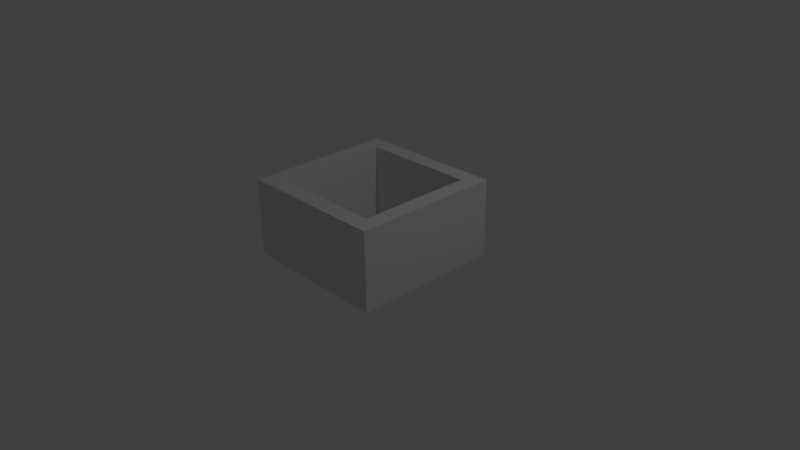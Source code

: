 # Source: wall.blend  (saved by Blender 2.71.0; exported with 4.5.12 LTS)
import bpy
from mathutils import Matrix  # noqa: F401  (used for matrix-valued properties, if any)

bpy.ops.wm.read_factory_settings(use_empty=True)
scene = bpy.context.scene
scene.name = 'Scene'

# ---- collections
col_collection_1 = bpy.data.collections.new('Collection 1'); scene.collection.children.link(col_collection_1)

# ---- world
world_world = bpy.data.worlds.new('World'); scene.world = world_world
world_world.color = (0.05088, 0.05088, 0.05088)
world_world.use_sun_shadow = False
world_world.sun_shadow_jitter_overblur = 0.0
world_world.cycles.sampling_method = 'MANUAL'
world_world.cycles.sample_map_resolution = 256

# ---- cameras
cam_camera = bpy.data.cameras.new('Camera')
cam_camera.clip_end = 100.0
cam_camera.lens = 35.0
cam_camera.sensor_width = 32.0
cam_camera.sensor_height = 18.0
cam_camera.ortho_scale = 7.314
cam_camera.dof.focus_distance = 0.0
cam_camera.dof.aperture_fstop = 128.0

# ---- lights
light_lamp = bpy.data.lights.new('Lamp', 'POINT')
light_lamp.transmission_factor = 0.0
light_lamp.cutoff_distance = 30.0
light_lamp.energy = 100.0
light_lamp.shadow_buffer_clip_start = 1.001
light_lamp.shadow_soft_size = 0.1
light_lamp.shadow_maximum_resolution = 0.006
light_lamp.use_absolute_resolution = True
light_lamp.cycles.use_multiple_importance_sampling = False

# ---- meshes
me_grid = bpy.data.meshes.new('Grid')
me_grid.from_pydata([(-1.0, -1.0, 0.0), (-0.7778, -1.0, 0.0), (-0.5556, -1.0, 0.0), (-0.3333, -1.0, 0.0), (-0.1111, -1.0, 0.0), (0.1111, -1.0, 0.0), (0.3333, -1.0, 0.0), (0.5556, -1.0, 0.0), (0.7778, -1.0, 0.0), (1.0, -1.0, 0.0), (-1.0, -0.7778, 0.0), (-0.7778, -0.7778, 0.0), (-0.5556, -0.7778, 0.0), (-0.3333, -0.7778, 0.0), (-0.1111, -0.7778, 0.0), (0.1111, -0.7778, 0.0), (0.3333, -0.7778, 0.0), (0.5556, -0.7778, 0.0), (0.7778, -0.7778, 0.0), (1.0, -0.7778, 0.0), (-1.0, -0.5556, 0.0), (-0.7778, -0.5556, 0.0), (0.7778, -0.5556, 0.0), (1.0, -0.5556, 0.0), (-1.0, -0.3333, 0.0), (-0.7778, -0.3333, 0.0), (0.7778, -0.3333, 0.0), (1.0, -0.3333, 0.0), (-1.0, -0.1111, 0.0), (-0.7778, -0.1111, 0.0), (0.7778, -0.1111, 0.0), (1.0, -0.1111, 0.0), (-1.0, 0.1111, 0.0), (-0.7778, 0.1111, 0.0), (0.7778, 0.1111, 0.0), (1.0, 0.1111, 0.0), (-1.0, 0.3333, 0.0), (-0.7778, 0.3333, 0.0), (0.7778, 0.3333, 0.0), (1.0, 0.3333, 0.0), (-1.0, 0.5556, 0.0), (-0.7778, 0.5556, 0.0), (0.7778, 0.5556, 0.0), (1.0, 0.5556, 0.0), (-1.0, 0.7778, 0.0), (-0.7778, 0.7778, 0.0), (-0.5556, 0.7778, 0.0), (-0.3333, 0.7778, 0.0), (-0.1111, 0.7778, 0.0), (0.1111, 0.7778, 0.0), (0.3333, 0.7778, 0.0), (0.5556, 0.7778, 0.0), (0.7778, 0.7778, 0.0), (1.0, 0.7778, 0.0), (-1.0, 1.0, 0.0), (-0.7778, 1.0, 0.0), (-0.5556, 1.0, 0.0), (-0.3333, 1.0, 0.0), (-0.1111, 1.0, 0.0), (0.1111, 1.0, 0.0), (0.3333, 1.0, 0.0), (0.5556, 1.0, 0.0), (0.7778, 1.0, 0.0), (1.0, 1.0, 0.0), (-1.0, -1.0, 1.042), (-0.7778, -1.0, 1.042), (-0.5556, -1.0, 1.042), (-0.3333, -1.0, 1.042), (-0.1111, -1.0, 1.042), (0.1111, -1.0, 1.042), (0.3333, -1.0, 1.042), (0.5556, -1.0, 1.042), (0.7778, -1.0, 1.042), (1.0, -1.0, 1.042), (-1.0, -0.7778, 1.042), (-0.7778, -0.7778, 1.042), (-0.5556, -0.7778, 1.042), (-0.3333, -0.7778, 1.042), (-0.1111, -0.7778, 1.042), (0.1111, -0.7778, 1.042), (0.3333, -0.7778, 1.042), (0.5556, -0.7778, 1.042), (0.7778, -0.7778, 1.042), (1.0, -0.7778, 1.042), (-1.0, -0.5556, 1.042), (-0.7778, -0.5556, 1.042), (0.7778, -0.5556, 1.042), (1.0, -0.5556, 1.042), (-1.0, -0.3333, 1.042), (-0.7778, -0.3333, 1.042), (0.7778, -0.3333, 1.042), (1.0, -0.3333, 1.042), (-1.0, -0.1111, 1.042), (-0.7778, -0.1111, 1.042), (0.7778, -0.1111, 1.042), (1.0, -0.1111, 1.042), (-1.0, 0.1111, 1.042), (-0.7778, 0.1111, 1.042), (0.7778, 0.1111, 1.042), (1.0, 0.1111, 1.042), (-1.0, 0.3333, 1.042), (-0.7778, 0.3333, 1.042), (0.7778, 0.3333, 1.042), (1.0, 0.3333, 1.042), (-1.0, 0.5556, 1.042), (-0.7778, 0.5556, 1.042), (0.7778, 0.5556, 1.042), (1.0, 0.5556, 1.042), (-1.0, 0.7778, 1.042), (-0.7778, 0.7778, 1.042), (-0.5556, 0.7778, 1.042), (-0.3333, 0.7778, 1.042), (-0.1111, 0.7778, 1.042), (0.1111, 0.7778, 1.042), (0.3333, 0.7778, 1.042), (0.5556, 0.7778, 1.042), (0.7778, 0.7778, 1.042), (1.0, 0.7778, 1.042), (-1.0, 1.0, 1.042), (-0.7778, 1.0, 1.042), (-0.5556, 1.0, 1.042), (-0.3333, 1.0, 1.042), (-0.1111, 1.0, 1.042), (0.1111, 1.0, 1.042), (0.3333, 1.0, 1.042), (0.5556, 1.0, 1.042), (0.7778, 1.0, 1.042), (1.0, 1.0, 1.042)], [], [(0, 10, 11, 1), (1, 11, 12, 2), (2, 12, 13, 3), (3, 13, 14, 4), (4, 14, 15, 5), (5, 15, 16, 6), (6, 16, 17, 7), (7, 17, 18, 8), (8, 18, 19, 9), (10, 20, 21, 11), (18, 22, 23, 19), (20, 24, 25, 21), (22, 26, 27, 23), (24, 28, 29, 25), (26, 30, 31, 27), (28, 32, 33, 29), (30, 34, 35, 31), (32, 36, 37, 33), (34, 38, 39, 35), (36, 40, 41, 37), (38, 42, 43, 39), (40, 44, 45, 41), (42, 52, 53, 43), (44, 54, 55, 45), (45, 55, 56, 46), (46, 56, 57, 47), (47, 57, 58, 48), (48, 58, 59, 49), (49, 59, 60, 50), (50, 60, 61, 51), (51, 61, 62, 52), (52, 62, 63, 53), (64, 65, 75, 74), (65, 66, 76, 75), (66, 67, 77, 76), (67, 68, 78, 77), (68, 69, 79, 78), (69, 70, 80, 79), (70, 71, 81, 80), (71, 72, 82, 81), (72, 73, 83, 82), (74, 75, 85, 84), (82, 83, 87, 86), (84, 85, 89, 88), (86, 87, 91, 90), (88, 89, 93, 92), (90, 91, 95, 94), (92, 93, 97, 96), (94, 95, 99, 98), (96, 97, 101, 100), (98, 99, 103, 102), (100, 101, 105, 104), (102, 103, 107, 106), (104, 105, 109, 108), (106, 107, 117, 116), (108, 109, 119, 118), (109, 110, 120, 119), (110, 111, 121, 120), (111, 112, 122, 121), (112, 113, 123, 122), (113, 114, 124, 123), (114, 115, 125, 124), (115, 116, 126, 125), (116, 117, 127, 126), (59, 58, 122, 123), (4, 5, 69, 68), (31, 35, 99, 95), (41, 45, 109, 105), (20, 10, 74, 84), (12, 11, 75, 76), (30, 26, 90, 94), (63, 62, 126, 127), (40, 36, 100, 104), (17, 16, 80, 81), (52, 42, 106, 116), (11, 21, 85, 75), (56, 55, 119, 120), (2, 3, 67, 66), (27, 31, 95, 91), (7, 8, 72, 71), (37, 41, 105, 101), (10, 0, 64, 74), (26, 22, 86, 90), (51, 52, 116, 115), (60, 59, 123, 124), (15, 14, 78, 79), (36, 32, 96, 100), (45, 46, 110, 109), (43, 53, 117, 107), (0, 1, 65, 64), (23, 27, 91, 87), (5, 6, 70, 69), (33, 37, 101, 97), (22, 18, 82, 86), (46, 47, 111, 110), (57, 56, 120, 121), (13, 12, 76, 77), (32, 28, 92, 96), (18, 17, 81, 82), (42, 38, 102, 106), (61, 60, 124, 125), (19, 23, 87, 83), (47, 48, 112, 111), (3, 4, 68, 67), (29, 33, 97, 93), (8, 9, 73, 72), (39, 43, 107, 103), (54, 44, 108, 118), (28, 24, 88, 92), (16, 15, 79, 80), (38, 34, 98, 102), (48, 49, 113, 112), (58, 57, 121, 122), (9, 19, 83, 73), (25, 29, 93, 89), (1, 2, 66, 65), (62, 61, 125, 126), (6, 7, 71, 70), (35, 39, 103, 99), (24, 20, 84, 88), (49, 50, 114, 113), (14, 13, 77, 78), (34, 30, 94, 98), (44, 40, 104, 108), (55, 54, 118, 119), (53, 63, 127, 117), (21, 25, 89, 85), (50, 51, 115, 114)])
me_grid.use_remesh_preserve_volume = False
me_grid.use_remesh_preserve_attributes = False
me_grid.use_mirror_vertex_groups = False
me_grid.update()

# ---- objects
ob_grid = bpy.data.objects.new('Grid', me_grid)
ob_lamp = bpy.data.objects.new('Lamp', light_lamp)
ob_camera = bpy.data.objects.new('Camera', cam_camera)

# ---- transforms, parenting, visibility, modifiers, constraints
ob_grid.location = (0.0, 0.0, 0.0)
ob_grid.lineart.crease_threshold = 0.0
ob_lamp.location = (4.076, 1.005, 5.904)
ob_lamp.rotation_euler = (0.6503, 0.05522, 1.866)
ob_lamp.lock_rotations_4d = False
ob_lamp.empty_display_type = 'ARROWS'
ob_lamp.color = (0.0, 0.0, 0.0, 0.0)
ob_lamp.lineart.crease_threshold = 0.0
ob_camera.location = (7.481, -6.508, 5.344)
ob_camera.rotation_euler = (1.109, 0.01082, 0.8149)
ob_camera.lock_rotations_4d = False
ob_camera.empty_display_type = 'ARROWS'
ob_camera.color = (0.0, 0.0, 0.0, 0.0)
ob_camera.display_type = 'WIRE'
ob_camera.lineart.crease_threshold = 0.0

# ---- collection membership
col_collection_1.objects.link(ob_grid)
col_collection_1.objects.link(ob_lamp)
col_collection_1.objects.link(ob_camera)

# ---- scene / render settings (as saved in the file)
scene.camera = ob_camera
scene.frame_start = 1; scene.frame_end = 250; scene.frame_set(1)
scene.render.engine = 'BLENDER_EEVEE_NEXT'
scene.render.resolution_percentage = 50
scene.render.dither_intensity = 0.0
scene.cycles.use_denoising = False
scene.cycles.samples = 10
scene.cycles.sampling_pattern = 'TABULATED_SOBOL'
scene.cycles.light_sampling_threshold = 0.0
scene.cycles.use_adaptive_sampling = False
scene.cycles.use_light_tree = False
scene.cycles.blur_glossy = 0.0
scene.cycles.volume_bounces = 1
scene.cycles.pixel_filter_type = 'GAUSSIAN'
scene.cycles.sample_clamp_indirect = 0.0
scene.view_settings.view_transform = 'Standard'
bpy.context.view_layer.update()
